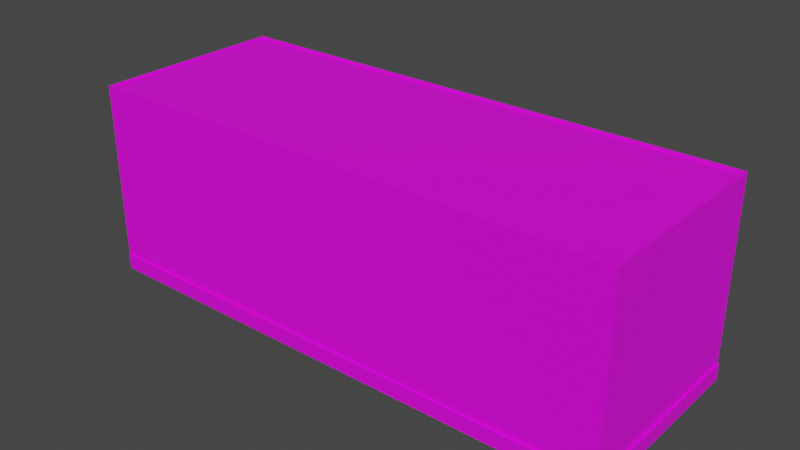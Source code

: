 # Source: konteyner007.blend  (saved by Blender 3.6.13; exported with 4.5.12 LTS)
import bpy
from mathutils import Matrix  # noqa: F401  (used for matrix-valued properties, if any)

bpy.ops.wm.read_factory_settings(use_empty=True)
scene = bpy.context.scene
scene.name = 'Scene'

# ---- collections
col_collection = bpy.data.collections.new('Collection'); scene.collection.children.link(col_collection)

# ---- images (referenced by path relative to the original .blend; pixels are not part of the script)
import os
ASSET_DIR = os.environ.get("B2B_ASSET_DIR", "")  # directory of the original .blend (textures are referenced by path, not embedded)
HERE = os.path.dirname(os.path.abspath(__file__))  # packed textures are extracted next to this script under _unpacked/

def load_image(name, relpath, width, height, colorspace="sRGB"):
    """Load a texture the original file referenced (path relative to the .blend, or extracted next to this script)."""
    p = next((c for c in (os.path.join(HERE, relpath), os.path.join(ASSET_DIR, relpath)) if relpath and os.path.exists(c)), "")
    if p:
        img = bpy.data.images.load(p, check_existing=True)
        img.name = name
    else:  # same state as the original file: an image datablock whose file is absent (Cycles renders it pink)
        img = bpy.data.images.new(name, width, height)
        img.source = "FILE"
        img.filepath = "//" + (relpath or name)
    img.colorspace_settings.name = colorspace
    return img
img_konteyner007_jpg = load_image('konteyner007.jpg', 'konteyner007.jpg', 1024, 1024, 'sRGB')

# ---- materials (node trees are filled in below, after node groups)
mat_stena = bpy.data.materials.new('stena')
mat_stena.use_transparent_shadow = False

# ---- material node trees
mat_stena.use_nodes = True; mat_stena.node_tree.nodes.clear()
_N = mat_stena.node_tree.nodes; _L = mat_stena.node_tree.links
n0 = _N.new('ShaderNodeBsdfPrincipled'); n0.name = 'Principled BSDF'; n0.location = (10, 300)
n0.distribution = 'GGX'
n0.subsurface_method = 'RANDOM_WALK_SKIN'
n0.inputs[3].default_value = 1.45
n0.inputs[27].default_value = (0.0, 0.0, 0.0, 1.0)
n0.inputs[28].default_value = 1.0
n1 = _N.new('ShaderNodeOutputMaterial'); n1.name = 'Material Output'; n1.location = (300, 300)
n2 = _N.new('ShaderNodeTexImage'); n2.name = 'Image Texture'; n2.location = (-344, 224)
n2.image = img_konteyner007_jpg
_L.new(n0.outputs[0], n1.inputs[0])
_L.new(n2.outputs[0], n0.inputs[0])
n1.is_active_output = True

# ---- world
world_world = bpy.data.worlds.new('World'); scene.world = world_world
world_world.use_nodes = True; world_world.node_tree.nodes.clear()
_N = world_world.node_tree.nodes; _L = world_world.node_tree.links
n0 = _N.new('ShaderNodeOutputWorld'); n0.name = 'World Output'; n0.location = (300, 300)
n1 = _N.new('ShaderNodeBackground'); n1.name = 'Background'; n1.location = (10, 300)
n1.inputs[0].default_value = (0.05088, 0.05088, 0.05088, 1.0)
_L.new(n1.outputs[0], n0.inputs[0])
n0.is_active_output = True
world_world.color = (0.05088, 0.05088, 0.05088)
world_world.use_sun_shadow = False
world_world.sun_shadow_jitter_overblur = 0.0

# ---- meshes
me_cube_001 = bpy.data.meshes.new('Cube.001')
me_cube_001.from_pydata([(-1.0, -1.0, -1.0), (-1.0, -1.0, 1.0), (-1.0, 1.0, -1.0), (-1.0, 1.0, 1.0), (1.0, -1.0, -1.0), (1.0, -1.0, 1.0), (1.0, 1.0, -1.0), (1.0, 1.0, 1.0), (-1.0, -1.0, 1.122), (-1.0, 1.0, 1.122), (1.0, 1.0, 1.122), (1.0, -1.0, 1.122), (-1.0, -1.0, -0.8288), (-1.0, 1.0, -0.8288), (1.0, 1.0, -0.8288), (1.0, -1.0, -0.8288), (0.9883, 1.0, -1.0), (0.9883, 1.0, 1.0), (0.9883, -1.0, -1.0), (0.9883, -1.0, 1.0), (0.9883, 1.0, 1.122), (0.9883, -1.0, 1.122), (0.9883, -1.0, -0.8288), (0.9883, 1.0, -0.8288), (-0.9922, 1.0, -1.0), (-0.9922, -1.0, 1.0), (-0.9922, -1.0, 1.122), (-0.9922, -1.0, -0.8288), (-0.9922, 1.0, 1.0), (-0.9922, -1.0, -1.0), (-0.9922, 1.0, 1.122), (-0.9922, 1.0, -0.8288), (-1.0, -0.9559, -1.0), (-1.0, -0.9559, 1.0), (1.0, -0.9559, -1.0), (1.0, -0.9559, 1.0), (-1.0, -0.9559, 1.122), (1.0, -0.9559, 1.122), (1.0, -0.9559, -0.8288), (-1.0, -0.9559, -0.8288), (0.9883, -0.9559, 1.122), (0.9883, -0.9559, -1.0), (-0.9922, -0.9559, -1.0), (-0.9922, -0.9559, 1.122), (-1.0, 0.9709, 1.0), (1.0, 0.9709, -1.0), (-1.0, 0.9709, 1.122), (-1.0, 0.9709, -0.8288), (-1.0, 0.9709, -1.0), (1.0, 0.9709, 1.0), (1.0, 0.9709, 1.122), (1.0, 0.9709, -0.8288), (0.9883, 0.9709, 1.122), (0.9883, 0.9709, -1.0), (-0.9922, 0.9709, -1.0), (-0.9922, 0.9709, 1.122), (-1.0, 0.9709, 1.141), (-1.0, 1.0, 1.141), (0.9883, 1.0, 1.141), (1.0, 1.0, 1.141), (1.0, -0.9559, 1.141), (1.0, -1.0, 1.141), (-0.9922, -1.0, 1.141), (-1.0, -1.0, 1.141), (-0.9922, 1.0, 1.141), (0.9883, -1.0, 1.141), (0.9883, -0.9559, 1.141), (-0.9922, -0.9559, 1.141), (-1.0, -0.9559, 1.141), (1.0, 0.9709, 1.141), (0.9883, 0.9709, 1.141), (-0.9922, 0.9709, 1.141), (-0.9922, 1.031, -0.8288), (0.9883, 1.031, -0.8288), (0.9883, 1.031, -1.0), (-0.9922, 1.031, -1.0), (-0.9922, -1.022, -1.0), (0.9883, -1.022, -1.0), (0.9883, -1.022, -0.8288), (-0.9922, -1.022, -0.8288), (-1.006, 0.9709, -1.0), (-1.006, -0.9559, -1.0), (-1.006, -0.9559, -0.8288), (-1.006, 0.9709, -0.8288), (1.009, 0.9709, -0.8288), (1.009, -0.9559, -0.8288), (1.009, -0.9559, -1.0), (1.009, 0.9709, -1.0)], [], [(47, 44, 3, 13), (23, 17, 7, 14), (38, 35, 5, 15), (27, 25, 1, 12), (41, 34, 4, 18), (33, 1, 8, 36), (10, 20, 58, 59), (19, 5, 11, 21), (28, 3, 9, 30), (49, 7, 10, 50), (29, 27, 12, 0), (34, 38, 15, 4), (16, 23, 14, 6), (48, 47, 13, 2), (23, 16, 74, 73), (4, 15, 22, 18), (7, 17, 20, 10), (25, 19, 21, 26), (30, 9, 57, 64), (42, 41, 18, 29), (15, 5, 19, 22), (31, 28, 17, 23), (13, 3, 28, 31), (32, 42, 29, 0), (1, 25, 26, 8), (2, 13, 31, 24), (22, 27, 79, 78), (17, 28, 30, 20), (40, 43, 67, 66), (22, 19, 25, 27), (52, 55, 43, 40), (48, 54, 42, 32), (54, 53, 41, 42), (36, 8, 63, 68), (0, 12, 39, 32), (45, 51, 84, 87), (5, 35, 37, 11), (9, 46, 56, 57), (44, 33, 36, 46), (53, 45, 34, 41), (51, 49, 35, 38), (12, 1, 33, 39), (14, 7, 49, 51), (16, 6, 45, 53), (3, 44, 46, 9), (46, 36, 68, 56), (6, 14, 51, 45), (43, 55, 71, 67), (24, 16, 53, 54), (2, 24, 54, 48), (21, 11, 61, 65), (48, 32, 81, 80), (35, 49, 50, 37), (39, 33, 44, 47), (67, 68, 63, 62), (60, 66, 65, 61), (66, 67, 62, 65), (69, 70, 66, 60), (71, 56, 68, 67), (64, 57, 56, 71), (59, 58, 70, 69), (58, 64, 71, 70), (37, 50, 69, 60), (11, 37, 60, 61), (8, 26, 62, 63), (55, 52, 70, 71), (50, 10, 59, 69), (52, 40, 66, 70), (26, 21, 65, 62), (20, 30, 64, 58), (75, 72, 73, 74), (31, 23, 73, 72), (16, 24, 75, 74), (24, 31, 72, 75), (77, 78, 79, 76), (27, 29, 76, 79), (29, 18, 77, 76), (18, 22, 78, 77), (81, 82, 83, 80), (32, 39, 82, 81), (39, 47, 83, 82), (47, 48, 80, 83), (87, 84, 85, 86), (34, 45, 87, 86), (51, 38, 85, 84), (38, 34, 86, 85)])
_uv = me_cube_001.uv_layers.new(name='UVMap')
_uv.uv.foreach_set('vector', [0.7447, 0.5329, 0.7451, 0.1968, 0.7492, 0.1968, 0.7488, 0.5329, 0.7646, 0.002933, 0.5756, 0.002933, 0.5756, -5.486e-09, 0.7646, -2.037e-08, 0.5185, 0.3515, 0.5149, 0.6583, 0.5108, 0.6582, 0.5144, 0.3514, 0.5433, 0.502, 0.3542, 0.502, 0.3542, 0.5, 0.5433, 0.5, 0.1343, 0.4985, 0.1343, 0.5015, 0.1297, 0.5015, 0.1297, 0.4985, 0.3542, 0.489, 0.3542, 0.5, 0.3416, 0.5, 0.3416, 0.489, 0.563, -4.493e-09, 0.563, 0.002933, 0.561, 0.002933, 0.561, -4.337e-09, 0.3542, 0.9971, 0.3542, 1.0, 0.3416, 1.0, 0.3416, 0.9971, 0.5756, 0.498, 0.5756, 0.5, 0.563, 0.5, 0.563, 0.498, 0.625, 0.5036, 0.625, 0.5, 0.625, 0.5, 0.625, 0.5036, 0.561, 0.502, 0.5433, 0.502, 0.5433, 0.5, 0.561, 0.5, 0.375, 0.7445, 0.3964, 0.7445, 0.3964, 0.75, 0.375, 0.75, 0.7823, 0.002933, 0.7646, 0.002933, 0.7646, -2.037e-08, 0.7823, -2.177e-08, 0.771, 0.3853, 0.7533, 0.3853, 0.7533, 0.378, 0.771, 0.378, 0.3964, 0.4985, 0.375, 0.4985, 0.375, 0.4985, 0.3964, 0.4985, 0.375, 0.75, 0.3964, 0.75, 0.3964, 0.7515, 0.375, 0.7515, 0.5756, -5.486e-09, 0.5756, 0.002933, 0.563, 0.002933, 0.563, -4.493e-09, 0.4535, 0.5302, 0.9834, 0.5342, 0.9832, 0.5511, 0.4533, 0.5471, 0.563, 0.498, 0.563, 0.5, 0.561, 0.5, 0.561, 0.498, 0.1343, 0.003405, 0.1343, 0.4985, 0.1297, 0.4985, 0.1297, 0.003405, 0.7505, 0.514, 0.7473, 0.1779, 0.749, 0.1779, 0.7521, 0.5139, 0.9776, 0.2245, 0.9823, 0.5283, 0.4569, 0.5326, 0.4599, 0.2145, 0.7646, 0.5, 0.5756, 0.5, 0.5756, 0.498, 0.7646, 0.498, 0.1343, 0.001452, 0.1343, 0.003405, 0.1297, 0.003405, 0.1297, 0.001452, 0.3542, 0.5, 0.3542, 0.502, 0.3416, 0.502, 0.3416, 0.5, 0.7823, 0.5, 0.7646, 0.5, 0.7646, 0.498, 0.7823, 0.498, 0.8231, 4.82e-09, 0.8231, 0.4951, 0.8209, 0.4951, 0.8209, 4.997e-09, 0.4569, 0.5326, 0.9823, 0.5283, 0.9823, 0.5452, 0.4569, 0.5495, 0.8251, 4.664e-09, 0.8251, 0.4951, 0.8231, 0.4951, 0.8231, 4.82e-09, 0.9804, 0.2008, 0.9834, 0.5342, 0.4535, 0.5302, 0.4565, 0.2001, 0.942, 0.5507, 0.4703, 0.5431, 0.4702, 0.1711, 0.9396, 0.1655, 0.3335, 0.001452, 0.3335, 0.003405, 0.1343, 0.003405, 0.1343, 0.001452, 0.3335, 0.003405, 0.3335, 0.4985, 0.1343, 0.4985, 0.1343, 0.003405, 0.3416, 0.489, 0.3416, 0.5, 0.3397, 0.5, 0.3397, 0.489, 0.561, 0.5, 0.5433, 0.5, 0.5433, 0.489, 0.561, 0.489, 0.375, 0.5036, 0.3964, 0.5036, 0.3964, 0.5036, 0.375, 0.5036, 0.625, 0.75, 0.625, 0.7445, 0.625, 0.7445, 0.625, 0.75, 0.3416, -1.686e-08, 0.3416, 0.007281, 0.3397, 0.007281, 0.3397, -1.671e-08, 0.2269, 0.4881, 0.02051, 0.4888, 0.02051, 0.5463, 0.2269, 0.5455, 0.3335, 0.4985, 0.3335, 0.5015, 0.1343, 0.5015, 0.1343, 0.4985, 0.2248, 0.2476, 0.2284, 0.4887, 0.01872, 0.4911, 0.02174, 0.2498, 0.5433, 0.5, 0.3542, 0.5, 0.3542, 0.489, 0.5433, 0.489, 0.3267, 0.8444, 0.3267, 0.5038, 0.3307, 0.5038, 0.3307, 0.8444, 0.3365, 0.4985, 0.3365, 0.5015, 0.3335, 0.5015, 0.3335, 0.4985, 0.7492, 0.1968, 0.7451, 0.1968, 0.7451, 0.1744, 0.7492, 0.1744, 0.3416, 0.007281, 0.3416, 0.489, 0.3397, 0.489, 0.3397, 0.007281, 0.375, 0.5, 0.3964, 0.5, 0.3964, 0.5036, 0.375, 0.5036, 0.874, 0.7445, 0.874, 0.5036, 0.874, 0.5036, 0.874, 0.7445, 0.3365, 0.003405, 0.3365, 0.4985, 0.3335, 0.4985, 0.3335, 0.003405, 0.3365, 0.001452, 0.3365, 0.003405, 0.3335, 0.003405, 0.3335, 0.001452, 0.3416, 0.9971, 0.3416, 1.0, 0.3397, 1.0, 0.3397, 0.9971, 0.3335, 0.001452, 0.1343, 0.001452, 0.1343, -3.034e-08, 0.3335, -4.602e-08, 0.01872, 0.4911, 0.2284, 0.4887, 0.2284, 0.5462, 0.01872, 0.5486, 0.02096, 0.2469, 0.02051, 0.4888, 0.2269, 0.4881, 0.2262, 0.2572, 0.5656, 0.998, 0.5656, 1.0, 0.561, 1.0, 0.561, 0.998, 0.5656, 0.5, 0.5656, 0.5029, 0.561, 0.5029, 0.561, 0.5, 0.6961, 0.5087, 0.3273, 0.519, 0.3272, 0.5129, 0.696, 0.5025, 0.7647, 0.5, 0.7647, 0.5029, 0.5656, 0.5029, 0.5656, 0.5, 0.7647, 0.998, 0.7647, 1.0, 0.5656, 1.0, 0.5656, 0.998, 0.7677, 0.998, 0.7677, 1.0, 0.7647, 1.0, 0.7647, 0.998, 0.7677, 0.5, 0.7677, 0.5029, 0.7647, 0.5029, 0.7647, 0.5, 0.7677, 0.5029, 0.7677, 0.998, 0.7647, 0.998, 0.7647, 0.5029, 0.625, 0.7445, 0.625, 0.5036, 0.625, 0.5036, 0.625, 0.7445, 0.625, 0.75, 0.625, 0.7445, 0.625, 0.7445, 0.625, 0.75, 0.3416, 0.5, 0.3416, 0.502, 0.3397, 0.502, 0.3397, 0.5, 0.8271, 4.508e-09, 0.8271, 0.4951, 0.8251, 0.4951, 0.8251, 4.664e-09, 0.625, 0.5036, 0.625, 0.5, 0.625, 0.5, 0.625, 0.5036, 0.8291, 0.4817, 0.8291, 0.9634, 0.8271, 0.9634, 0.8271, 0.4817, 0.3416, 0.502, 0.3416, 0.9971, 0.3397, 0.9971, 0.3397, 0.502, 0.563, 0.002933, 0.563, 0.498, 0.561, 0.498, 0.561, 0.002933, 0.9773, 0.1669, 0.9779, 0.2251, 0.4594, 0.214, 0.459, 0.1635, 0.68, 0.2446, 0.9586, 0.2449, 0.9585, 0.2505, 0.68, 0.2502, 0.3365, 0.4985, 0.3365, 0.003405, 0.3397, 0.003405, 0.3397, 0.4985, 0.3307, 0.5357, 0.3307, 0.5038, 0.335, 0.5038, 0.335, 0.5357, 0.981, 0.1681, 0.9803, 0.2008, 0.4564, 0.2004, 0.4573, 0.1674, 0.3397, 0.5038, 0.3397, 0.5357, 0.3366, 0.5357, 0.3366, 0.5038, 0.1297, 0.003405, 0.1297, 0.4985, 0.1275, 0.4985, 0.1275, 0.003405, 0.375, 0.7515, 0.3964, 0.7515, 0.3964, 0.7515, 0.375, 0.7515, 0.02096, 0.1662, 0.02096, 0.2469, 0.2262, 0.2572, 0.2262, 0.1766, 0.335, 0.5357, 0.335, 0.5038, 0.3358, 0.5038, 0.3358, 0.5357, 0.7685, 0.5, 0.7685, 0.8589, 0.7677, 0.8589, 0.7677, 0.5, 0.3366, 0.5038, 0.3366, 0.5357, 0.3358, 0.5357, 0.3358, 0.5038, 0.2248, 0.1669, 0.2248, 0.2476, 0.02174, 0.2498, 0.02174, 0.1691, 0.1343, 0.5015, 0.3335, 0.5015, 0.3335, 0.5038, 0.1343, 0.5038, 0.3964, 0.5036, 0.3964, 0.7445, 0.3964, 0.7445, 0.3964, 0.5036, 0.3964, 0.7445, 0.375, 0.7445, 0.375, 0.7445, 0.3964, 0.7445])
me_cube_001.materials.append(mat_stena)
me_cube_001.update()

# ---- objects
ob_cube = bpy.data.objects.new('Cube', me_cube_001)

# ---- transforms, parenting, visibility, modifiers, constraints
ob_cube.location = (-0.6716, 1.845, 2.925)
ob_cube.scale = (6.0, 2.2, 2.0)

# ---- collection membership
col_collection.objects.link(ob_cube)

# ---- scene / render settings (as saved in the file)
scene.frame_start = 1; scene.frame_end = 250; scene.frame_set(1)
scene.render.engine = 'BLENDER_EEVEE_NEXT'
scene.cycles.sampling_pattern = 'TABULATED_SOBOL'
scene.view_settings.view_transform = 'Filmic'
bpy.context.view_layer.update()

# ---- added for rendering (the .blend has no active camera and no usable light): camera, sun
cam_auto = bpy.data.cameras.new('AutoCamera')
cam_auto.lens = 50.0
cam_auto.sensor_width = 36.0
cam_auto.clip_end = 1000.0
ob_auto_camera = bpy.data.objects.new('AutoCamera', cam_auto)
scene.collection.objects.link(ob_auto_camera)
ob_auto_camera.location = (11.9204, -13.2434, 13.1309)
ob_auto_camera.rotation_euler = (1.09748, -7.21219e-08, 0.694738)
scene.camera = ob_auto_camera
light_auto_sun = bpy.data.lights.new('AutoSun', 'SUN')
light_auto_sun.energy = 3.0
light_auto_sun.angle = 0.0523599
ob_auto_sun = bpy.data.objects.new('AutoSun', light_auto_sun)
scene.collection.objects.link(ob_auto_sun)
ob_auto_sun.rotation_euler = (0.872665, 0.174533, 0.523599)
bpy.context.view_layer.update()
